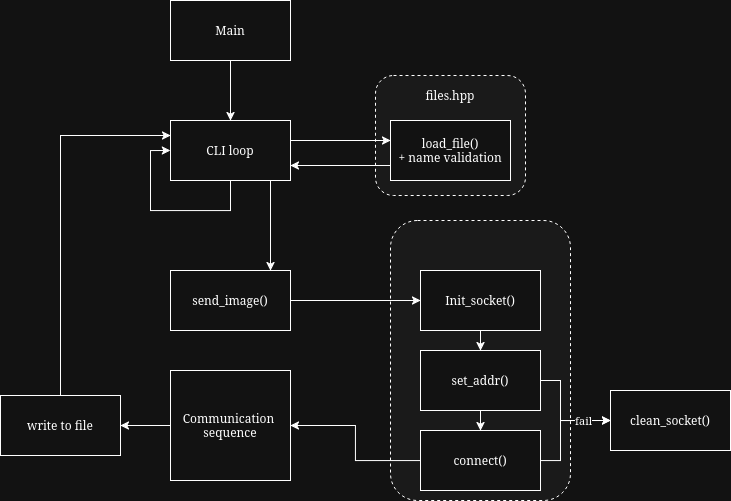

The diagram above was exported from draw.io. Its source (the exported page's mxGraphModel, read from the mxfile embedded in the PNG):
<mxGraphModel dx="1184" dy="673" grid="1" gridSize="10" guides="1" tooltips="1" connect="1" arrows="1" fold="1" page="1" pageScale="1" pageWidth="827" pageHeight="1169" math="0" shadow="0">
  <root>
    <mxCell id="0" />
    <mxCell id="1" parent="0" />
    <mxCell id="wZw-Vwl5osrpMnkpXnX6-58" parent="1" style="rounded=1;whiteSpace=wrap;html=1;fillColor=light-dark(#FFFFFF,#1A1A1A);dashed=1;" value="" vertex="1">
      <mxGeometry height="120" width="150" x="435" y="135" as="geometry" />
    </mxCell>
    <mxCell id="wZw-Vwl5osrpMnkpXnX6-53" parent="1" style="rounded=1;whiteSpace=wrap;html=1;fillColor=light-dark(#FFFFFF,#1A1A1A);dashed=1;" value="" vertex="1">
      <mxGeometry height="280" width="180" x="450" y="280" as="geometry" />
    </mxCell>
    <mxCell id="wZw-Vwl5osrpMnkpXnX6-3" edge="1" parent="1" source="wZw-Vwl5osrpMnkpXnX6-1" style="edgeStyle=orthogonalEdgeStyle;rounded=0;orthogonalLoop=1;jettySize=auto;html=1;" target="wZw-Vwl5osrpMnkpXnX6-2">
      <mxGeometry relative="1" as="geometry" />
    </mxCell>
    <mxCell id="wZw-Vwl5osrpMnkpXnX6-1" parent="1" style="rounded=0;whiteSpace=wrap;html=1;" value="Main" vertex="1">
      <mxGeometry height="60" width="120" x="230" y="60" as="geometry" />
    </mxCell>
    <mxCell id="wZw-Vwl5osrpMnkpXnX6-7" edge="1" parent="1" source="wZw-Vwl5osrpMnkpXnX6-2" style="edgeStyle=orthogonalEdgeStyle;rounded=0;orthogonalLoop=1;jettySize=auto;html=1;" target="wZw-Vwl5osrpMnkpXnX6-6">
      <mxGeometry relative="1" as="geometry">
        <Array as="points">
          <mxPoint x="400" y="200" />
          <mxPoint x="400" y="200" />
        </Array>
      </mxGeometry>
    </mxCell>
    <mxCell id="wZw-Vwl5osrpMnkpXnX6-13" edge="1" parent="1" source="wZw-Vwl5osrpMnkpXnX6-2" style="edgeStyle=orthogonalEdgeStyle;rounded=0;orthogonalLoop=1;jettySize=auto;html=1;" target="wZw-Vwl5osrpMnkpXnX6-12">
      <mxGeometry relative="1" as="geometry">
        <Array as="points">
          <mxPoint x="330" y="270" />
          <mxPoint x="330" y="270" />
        </Array>
      </mxGeometry>
    </mxCell>
    <mxCell id="wZw-Vwl5osrpMnkpXnX6-2" parent="1" style="rounded=0;whiteSpace=wrap;html=1;" value="&lt;div&gt;CLI loop&lt;/div&gt;" vertex="1">
      <mxGeometry height="60" width="120" x="230" y="180" as="geometry" />
    </mxCell>
    <mxCell id="wZw-Vwl5osrpMnkpXnX6-4" edge="1" parent="1" source="wZw-Vwl5osrpMnkpXnX6-2" style="edgeStyle=orthogonalEdgeStyle;rounded=0;orthogonalLoop=1;jettySize=auto;html=1;">
      <mxGeometry relative="1" as="geometry">
        <Array as="points">
          <mxPoint x="290" y="270" />
          <mxPoint x="210" y="270" />
          <mxPoint x="210" y="210" />
        </Array>
        <mxPoint x="230" y="210" as="targetPoint" />
      </mxGeometry>
    </mxCell>
    <mxCell id="wZw-Vwl5osrpMnkpXnX6-8" edge="1" parent="1" source="wZw-Vwl5osrpMnkpXnX6-6" style="edgeStyle=orthogonalEdgeStyle;rounded=0;orthogonalLoop=1;jettySize=auto;html=1;entryX=1;entryY=0.75;entryDx=0;entryDy=0;" target="wZw-Vwl5osrpMnkpXnX6-2">
      <mxGeometry relative="1" as="geometry">
        <Array as="points">
          <mxPoint x="430" y="225" />
          <mxPoint x="430" y="225" />
        </Array>
      </mxGeometry>
    </mxCell>
    <mxCell id="wZw-Vwl5osrpMnkpXnX6-6" parent="1" style="rounded=0;whiteSpace=wrap;html=1;" value="load_file()&lt;br&gt;+ name validation" vertex="1">
      <mxGeometry height="60" width="120" x="450" y="180" as="geometry" />
    </mxCell>
    <mxCell id="wZw-Vwl5osrpMnkpXnX6-57" edge="1" parent="1" source="wZw-Vwl5osrpMnkpXnX6-12" style="edgeStyle=orthogonalEdgeStyle;rounded=0;orthogonalLoop=1;jettySize=auto;html=1;" target="wZw-Vwl5osrpMnkpXnX6-16">
      <mxGeometry relative="1" as="geometry" />
    </mxCell>
    <mxCell id="wZw-Vwl5osrpMnkpXnX6-12" parent="1" style="rounded=0;whiteSpace=wrap;html=1;" value="send_image()" vertex="1">
      <mxGeometry height="60" width="120" x="230" y="330" as="geometry" />
    </mxCell>
    <mxCell id="wZw-Vwl5osrpMnkpXnX6-21" edge="1" parent="1" source="wZw-Vwl5osrpMnkpXnX6-16" style="edgeStyle=orthogonalEdgeStyle;rounded=0;orthogonalLoop=1;jettySize=auto;html=1;" target="wZw-Vwl5osrpMnkpXnX6-17">
      <mxGeometry relative="1" as="geometry" />
    </mxCell>
    <mxCell id="wZw-Vwl5osrpMnkpXnX6-16" parent="1" style="rounded=0;whiteSpace=wrap;html=1;" value="Init_socket()" vertex="1">
      <mxGeometry height="60" width="120" x="480" y="330" as="geometry" />
    </mxCell>
    <mxCell id="wZw-Vwl5osrpMnkpXnX6-22" edge="1" parent="1" source="wZw-Vwl5osrpMnkpXnX6-17" style="edgeStyle=orthogonalEdgeStyle;rounded=0;orthogonalLoop=1;jettySize=auto;html=1;" target="wZw-Vwl5osrpMnkpXnX6-18">
      <mxGeometry relative="1" as="geometry" />
    </mxCell>
    <mxCell id="wZw-Vwl5osrpMnkpXnX6-74" edge="1" parent="1" source="wZw-Vwl5osrpMnkpXnX6-17" style="edgeStyle=orthogonalEdgeStyle;rounded=0;orthogonalLoop=1;jettySize=auto;html=1;" target="wZw-Vwl5osrpMnkpXnX6-73">
      <mxGeometry relative="1" as="geometry">
        <Array as="points">
          <mxPoint x="620" y="440" />
          <mxPoint x="620" y="480" />
        </Array>
      </mxGeometry>
    </mxCell>
    <mxCell id="wZw-Vwl5osrpMnkpXnX6-17" parent="1" style="rounded=0;whiteSpace=wrap;html=1;" value="set_addr()" vertex="1">
      <mxGeometry height="60" width="120" x="480" y="410" as="geometry" />
    </mxCell>
    <mxCell id="wZw-Vwl5osrpMnkpXnX6-23" edge="1" parent="1" source="wZw-Vwl5osrpMnkpXnX6-18" style="edgeStyle=orthogonalEdgeStyle;rounded=0;orthogonalLoop=1;jettySize=auto;html=1;" target="wZw-Vwl5osrpMnkpXnX6-19">
      <mxGeometry relative="1" as="geometry" />
    </mxCell>
    <mxCell id="wZw-Vwl5osrpMnkpXnX6-76" edge="1" parent="1" source="wZw-Vwl5osrpMnkpXnX6-18" style="edgeStyle=orthogonalEdgeStyle;rounded=0;orthogonalLoop=1;jettySize=auto;html=1;entryX=0;entryY=0.5;entryDx=0;entryDy=0;" target="wZw-Vwl5osrpMnkpXnX6-73" value="fail">
      <mxGeometry relative="1" x="0.5" as="geometry">
        <mxPoint as="offset" />
        <Array as="points">
          <mxPoint x="620" y="520" />
          <mxPoint x="620" y="480" />
        </Array>
      </mxGeometry>
    </mxCell>
    <mxCell id="wZw-Vwl5osrpMnkpXnX6-18" parent="1" style="rounded=0;whiteSpace=wrap;html=1;" value="connect()" vertex="1">
      <mxGeometry height="60" width="120" x="480" y="490" as="geometry" />
    </mxCell>
    <mxCell id="wZw-Vwl5osrpMnkpXnX6-24" edge="1" parent="1" source="wZw-Vwl5osrpMnkpXnX6-19" style="edgeStyle=orthogonalEdgeStyle;rounded=0;orthogonalLoop=1;jettySize=auto;html=1;" target="wZw-Vwl5osrpMnkpXnX6-26">
      <mxGeometry relative="1" as="geometry">
        <mxPoint x="390" y="655" as="targetPoint" />
      </mxGeometry>
    </mxCell>
    <mxCell id="wZw-Vwl5osrpMnkpXnX6-19" parent="1" style="rounded=0;whiteSpace=wrap;html=1;" value="&lt;div&gt;Communication&amp;nbsp;&lt;/div&gt;&lt;div&gt;sequence&lt;/div&gt;" vertex="1">
      <mxGeometry height="110" width="120" x="230" y="430" as="geometry" />
    </mxCell>
    <mxCell id="wZw-Vwl5osrpMnkpXnX6-60" edge="1" parent="1" source="wZw-Vwl5osrpMnkpXnX6-26" style="edgeStyle=orthogonalEdgeStyle;rounded=0;orthogonalLoop=1;jettySize=auto;html=1;entryX=0;entryY=0.25;entryDx=0;entryDy=0;" target="wZw-Vwl5osrpMnkpXnX6-2">
      <mxGeometry relative="1" as="geometry">
        <Array as="points">
          <mxPoint x="120" y="195" />
        </Array>
      </mxGeometry>
    </mxCell>
    <mxCell id="wZw-Vwl5osrpMnkpXnX6-26" parent="1" style="rounded=0;whiteSpace=wrap;html=1;" value="write to file" vertex="1">
      <mxGeometry height="60" width="120" x="60" y="455" as="geometry" />
    </mxCell>
    <mxCell id="wZw-Vwl5osrpMnkpXnX6-54" parent="1" style="text;html=1;whiteSpace=wrap;strokeColor=none;fillColor=none;align=center;verticalAlign=middle;rounded=0;" value="&amp;nbsp;" vertex="1">
      <mxGeometry height="30" width="60" x="510" y="290" as="geometry" />
    </mxCell>
    <mxCell id="wZw-Vwl5osrpMnkpXnX6-59" parent="1" style="text;html=1;whiteSpace=wrap;strokeColor=none;fillColor=none;align=center;verticalAlign=middle;rounded=0;" value="&lt;div&gt;files.hpp&lt;/div&gt;" vertex="1">
      <mxGeometry height="30" width="60" x="480" y="140" as="geometry" />
    </mxCell>
    <mxCell id="wZw-Vwl5osrpMnkpXnX6-73" parent="1" style="rounded=0;whiteSpace=wrap;html=1;" value="clean_socket()" vertex="1">
      <mxGeometry height="60" width="120" x="670" y="450" as="geometry" />
    </mxCell>
  </root>
</mxGraphModel>